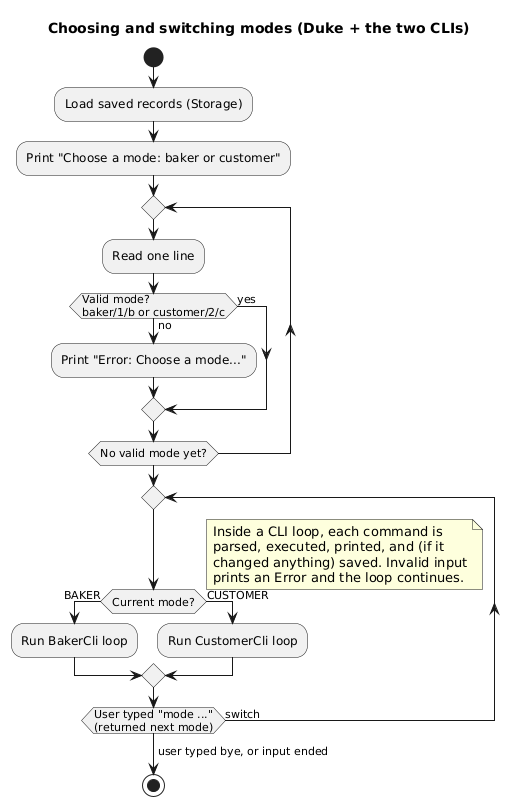

The diagram above was rendered by PlantUML. Its source (embedded in the PNG):
@startuml ModeActivityDiagram
!pragma layout smetana
title Choosing and switching modes (Duke + the two CLIs)

start
:Load saved records (Storage);
:Print "Choose a mode: baker or customer";
repeat
  :Read one line;
  if (Valid mode?\nbaker/1/b or customer/2/c) then (yes)
  else (no)
    :Print "Error: Choose a mode...";
  endif
repeat while (No valid mode yet?)

repeat
  if (Current mode?) then (BAKER)
    :Run BakerCli loop;
  else (CUSTOMER)
    :Run CustomerCli loop;
  endif
  note right
    Inside a CLI loop, each command is
    parsed, executed, printed, and (if it
    changed anything) saved. Invalid input
    prints an Error and the loop continues.
  end note
repeat while (User typed "mode ..."\n(returned next mode)) is (switch)
-> user typed bye, or input ended;
stop
@enduml